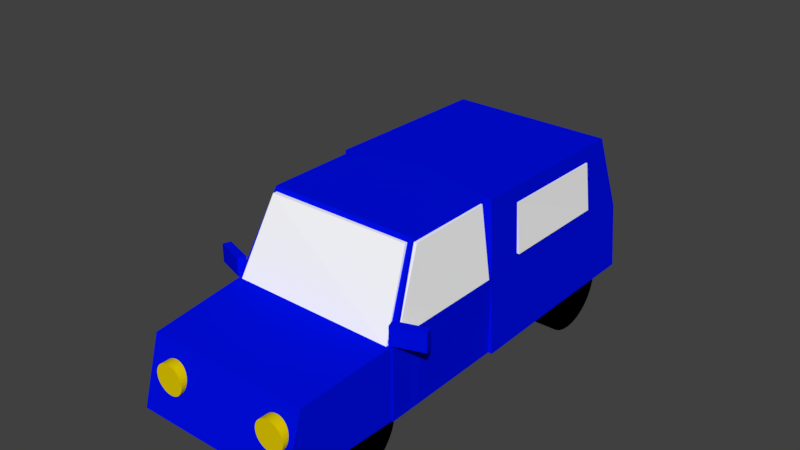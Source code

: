 # Source: 04.blend  (saved by Blender 2.79.0; exported with 4.5.12 LTS)
import bpy
from mathutils import Matrix  # noqa: F401  (used for matrix-valued properties, if any)

bpy.ops.wm.read_factory_settings(use_empty=True)
scene = bpy.context.scene
scene.name = 'Scene'

# ---- collections
col_collection_1 = bpy.data.collections.new('Collection 1'); scene.collection.children.link(col_collection_1)

# ---- materials (node trees are filled in below, after node groups)
mat_material_015 = bpy.data.materials.new('Material.015')
mat_material_015.alpha_threshold = 0.0
mat_material_015.use_transparent_shadow = False
mat_material_015.diffuse_color = (1.0, 1.0, 1.0, 1.0)
mat_material_015.roughness = 0.5
mat_material_009 = bpy.data.materials.new('Material.009')
mat_material_009.alpha_threshold = 0.0
mat_material_009.use_transparent_shadow = False
mat_material_009.diffuse_color = (1.0, 1.0, 1.0, 1.0)
mat_material_009.roughness = 0.5
mat_material_006 = bpy.data.materials.new('Material.006')
mat_material_006.alpha_threshold = 0.0
mat_material_006.use_transparent_shadow = False
mat_material_006.diffuse_color = (0.0, 0.004391, 0.7991, 1.0)
mat_material_006.roughness = 0.5
mat_material = bpy.data.materials.new('Material')
mat_material.alpha_threshold = 0.0
mat_material.use_transparent_shadow = False
mat_material.diffuse_color = (0.0, 0.004391, 0.7991, 1.0)
mat_material.roughness = 0.5
mat_material_013 = bpy.data.materials.new('Material.013')
mat_material_013.alpha_threshold = 0.0
mat_material_013.use_transparent_shadow = False
mat_material_013.diffuse_color = (1.0, 1.0, 1.0, 1.0)
mat_material_013.roughness = 0.5
mat_material_011 = bpy.data.materials.new('Material.011')
mat_material_011.alpha_threshold = 0.0
mat_material_011.use_transparent_shadow = False
mat_material_011.diffuse_color = (0.8, 0.0, 0.003761, 1.0)
mat_material_011.roughness = 0.5
mat_material_010 = bpy.data.materials.new('Material.010')
mat_material_010.alpha_threshold = 0.0
mat_material_010.use_transparent_shadow = False
mat_material_010.diffuse_color = (0.8, 0.6154, 0.0, 1.0)
mat_material_010.roughness = 0.5
mat_material_008 = bpy.data.materials.new('Material.008')
mat_material_008.alpha_threshold = 0.0
mat_material_008.use_transparent_shadow = False
mat_material_008.diffuse_color = (1.0, 1.0, 1.0, 1.0)
mat_material_008.roughness = 0.5
mat_material_004 = bpy.data.materials.new('Material.004')
mat_material_004.alpha_threshold = 0.0
mat_material_004.use_transparent_shadow = False
mat_material_004.diffuse_color = (1.0, 1.0, 1.0, 1.0)
mat_material_004.roughness = 0.5
mat_material_001 = bpy.data.materials.new('Material.001')
mat_material_001.alpha_threshold = 0.0
mat_material_001.use_transparent_shadow = False
mat_material_001.diffuse_color = (0.0, 0.0, 0.0, 1.0)
mat_material_001.roughness = 0.5
mat_material_002 = bpy.data.materials.new('Material.002')
mat_material_002.alpha_threshold = 0.0
mat_material_002.use_transparent_shadow = False
mat_material_002.diffuse_color = (0.0, 0.0, 0.0, 1.0)
mat_material_002.roughness = 0.5
mat_material_003 = bpy.data.materials.new('Material.003')
mat_material_003.alpha_threshold = 0.0
mat_material_003.use_transparent_shadow = False
mat_material_003.diffuse_color = (0.0, 0.0, 0.0, 1.0)
mat_material_003.roughness = 0.5
mat_material_007 = bpy.data.materials.new('Material.007')
mat_material_007.alpha_threshold = 0.0
mat_material_007.use_transparent_shadow = False
mat_material_007.diffuse_color = (0.0, 0.004391, 0.7991, 1.0)
mat_material_007.roughness = 0.5
mat_material_005 = bpy.data.materials.new('Material.005')
mat_material_005.alpha_threshold = 0.0
mat_material_005.use_transparent_shadow = False
mat_material_005.diffuse_color = (0.0, 0.004391, 0.7991, 1.0)
mat_material_005.roughness = 0.5

# ---- material node trees

# ---- world
world_world = bpy.data.worlds.new('World'); scene.world = world_world
world_world.color = (0.05088, 0.05088, 0.05088)
world_world.use_sun_shadow = False
world_world.sun_shadow_jitter_overblur = 0.0
world_world.cycles.sampling_method = 'MANUAL'

# ---- meshes
me_cube_013 = bpy.data.meshes.new('Cube.013')
me_cube_013.from_pydata([(-1.0, -0.9308, -1.0), (-1.0, -1.008, 1.01), (-1.05, 1.69, -1.344), (-1.003, 0.9561, 1.046), (1.0, -0.9298, -1.0), (1.0, -1.007, 1.008), (1.0, 1.683, -1.325), (1.0, 0.9764, 1.029)], [], [(0, 1, 3, 2), (2, 3, 7, 6), (6, 7, 5, 4), (4, 5, 1, 0), (2, 6, 4, 0), (7, 3, 1, 5)])
me_cube_013.materials.append(mat_material_015)
me_cube_013.use_remesh_preserve_volume = False
me_cube_013.use_remesh_preserve_attributes = False
me_cube_013.use_mirror_vertex_groups = False
me_cube_013.update()
me_cube_011 = bpy.data.meshes.new('Cube.011')
me_cube_011.from_pydata([(-1.218, -1.0, -0.5322), (-1.169, -1.0, 0.6901), (-1.223, 1.181, -0.5245), (-1.163, 1.104, 0.6772), (1.116, -1.0, -0.6086), (1.06, -1.0, 0.6815), (1.108, 1.214, -0.64), (1.066, 1.146, 0.6468)], [], [(0, 1, 3, 2), (2, 3, 7, 6), (6, 7, 5, 4), (4, 5, 1, 0), (2, 6, 4, 0), (7, 3, 1, 5)])
me_cube_011.materials.append(mat_material_009)
me_cube_011.use_remesh_preserve_volume = False
me_cube_011.use_remesh_preserve_attributes = False
me_cube_011.use_mirror_vertex_groups = False
me_cube_011.update()
me_cube_010 = bpy.data.meshes.new('Cube.010')
me_cube_010.from_pydata([(-1.065, -1.0, -1.0), (-0.9546, -1.0, 0.8492), (-1.065, 1.05, -0.9834), (-0.9546, 0.7448, 0.8194), (1.064, -1.0, -1.0), (0.9771, -1.0, 0.8492), (1.064, 1.05, -0.983), (0.9771, 0.7448, 0.8194), (-1.01, 1.021, -0.1593), (0.0, 1.051, -0.9824), (0.01174, 0.7448, 0.8194), (1.021, 1.021, -0.1595), (0.005872, 1.021, -0.1597), (-1.065, 0.02509, -0.9849), (-1.01, -1.0, -0.0754), (-0.9546, -0.1276, 0.8343), (-1.037, 1.036, -0.5714), (1.042, 1.036, -0.5712), (1.064, 0.02517, -0.9847), (0.9771, -0.1276, 0.8343), (1.021, -1.0, -0.0754), (-0.9822, 0.8828, 0.3287), (0.9988, 0.8828, 0.3286)], [], [(0, 14, 1, 15, 3, 21, 8, 16, 2, 13), (12, 10, 7, 22, 11), (6, 17, 11, 22, 7, 19, 5, 20, 4, 18), (20, 5, 1, 14), (13, 18, 4, 0), (19, 15, 1, 5), (9, 12, 11, 17, 6), (2, 16, 8, 12, 9), (8, 21, 3, 10, 12), (7, 10, 3, 15, 19), (2, 9, 6, 18, 13), (4, 20, 14, 0)])
me_cube_010.materials.append(mat_material_006)
me_cube_010.use_remesh_preserve_volume = False
me_cube_010.use_remesh_preserve_attributes = False
me_cube_010.use_mirror_vertex_groups = False
me_cube_010.update()
me_cube_009 = bpy.data.meshes.new('Cube.009')
me_cube_009.from_pydata([(-1.0, -1.0, -1.0), (-1.0, -1.0, 1.0), (-1.0, 1.0, -1.0), (-1.0, 1.0, 1.0), (1.0, -1.0, -1.0), (1.0, -1.0, 1.0), (1.0, 1.0, -1.0), (1.0, 1.0, 1.0)], [], [(0, 1, 3, 2), (2, 3, 7, 6), (6, 7, 5, 4), (4, 5, 1, 0), (2, 6, 4, 0), (7, 3, 1, 5)])
me_cube_009.materials.append(mat_material)
me_cube_009.use_remesh_preserve_volume = False
me_cube_009.use_remesh_preserve_attributes = False
me_cube_009.use_mirror_vertex_groups = False
me_cube_009.update()
me_cube_008 = bpy.data.meshes.new('Cube.008')
me_cube_008.from_pydata([(-1.0, -1.0, -1.0), (-1.0, -1.0, 1.0), (-1.0, 1.0, -1.0), (-1.0, 1.0, 1.0), (1.0, -1.0, -1.0), (1.0, -1.0, 1.0), (1.0, 1.0, -1.0), (1.0, 1.0, 1.0)], [], [(0, 1, 3, 2), (2, 3, 7, 6), (6, 7, 5, 4), (4, 5, 1, 0), (2, 6, 4, 0), (7, 3, 1, 5)])
me_cube_008.materials.append(mat_material_013)
me_cube_008.use_remesh_preserve_volume = False
me_cube_008.use_remesh_preserve_attributes = False
me_cube_008.use_mirror_vertex_groups = False
me_cube_008.update()
me_cube_006 = bpy.data.meshes.new('Cube.006')
me_cube_006.from_pydata([(-1.0, -1.0, -1.0), (-1.0, -1.0, 1.0), (-1.0, 1.0, -1.0), (-1.0, 1.0, 1.0), (1.0, -1.0, -1.0), (1.0, -1.0, 1.0), (1.0, 1.0, -1.0), (1.0, 1.0, 1.0)], [], [(0, 1, 3, 2), (2, 3, 7, 6), (6, 7, 5, 4), (4, 5, 1, 0), (2, 6, 4, 0), (7, 3, 1, 5)])
me_cube_006.materials.append(mat_material_013)
me_cube_006.use_remesh_preserve_volume = False
me_cube_006.use_remesh_preserve_attributes = False
me_cube_006.use_mirror_vertex_groups = False
me_cube_006.update()
me_cube_003 = bpy.data.meshes.new('Cube.003')
me_cube_003.from_pydata([(-1.0, -1.0, -1.0), (-1.0, -1.0, 1.0), (-1.0, 1.0, -1.0), (-1.0, 1.0, 1.0), (1.0, -1.0, -1.0), (1.0, -1.0, 1.0), (1.0, 1.0, -1.0), (1.0, 1.0, 1.0)], [], [(0, 1, 3, 2), (2, 3, 7, 6), (6, 7, 5, 4), (4, 5, 1, 0), (2, 6, 4, 0), (7, 3, 1, 5)])
me_cube_003.materials.append(mat_material)
me_cube_003.use_remesh_preserve_volume = False
me_cube_003.use_remesh_preserve_attributes = False
me_cube_003.use_mirror_vertex_groups = False
me_cube_003.update()
me_cube_007 = bpy.data.meshes.new('Cube.007')
me_cube_007.from_pydata([(-1.0, -1.0, -1.0), (-1.0, -1.0, 1.0), (-1.0, 1.0, -1.0), (-1.0, 1.0, 1.0), (1.0, -1.0, -1.0), (1.0, -1.0, 1.0), (1.0, 1.0, -1.0), (1.0, 1.0, 1.0)], [], [(0, 1, 3, 2), (2, 3, 7, 6), (6, 7, 5, 4), (4, 5, 1, 0), (2, 6, 4, 0), (7, 3, 1, 5)])
me_cube_007.materials.append(mat_material_011)
me_cube_007.use_remesh_preserve_volume = False
me_cube_007.use_remesh_preserve_attributes = False
me_cube_007.use_mirror_vertex_groups = False
me_cube_007.update()
me_cylinder_003 = bpy.data.meshes.new('Cylinder.003')
me_cylinder_003.from_pydata([(0.0, 1.0, -1.0), (0.0, 1.0, 1.0), (0.1951, 0.9808, -1.0), (0.1951, 0.9808, 1.0), (0.3827, 0.9239, -1.0), (0.3827, 0.9239, 1.0), (0.5556, 0.8315, -1.0), (0.5556, 0.8315, 1.0), (0.7071, 0.7071, -1.0), (0.7071, 0.7071, 1.0), (0.8315, 0.5556, -1.0), (0.8315, 0.5556, 1.0), (0.9239, 0.3827, -1.0), (0.9239, 0.3827, 1.0), (0.9808, 0.1951, -1.0), (0.9808, 0.1951, 1.0), (1.0, 7.55e-08, -1.0), (1.0, 7.55e-08, 1.0), (0.9808, -0.1951, -1.0), (0.9808, -0.1951, 1.0), (0.9239, -0.3827, -1.0), (0.9239, -0.3827, 1.0), (0.8315, -0.5556, -1.0), (0.8315, -0.5556, 1.0), (0.7071, -0.7071, -1.0), (0.7071, -0.7071, 1.0), (0.5556, -0.8315, -1.0), (0.5556, -0.8315, 1.0), (0.3827, -0.9239, -1.0), (0.3827, -0.9239, 1.0), (0.1951, -0.9808, -1.0), (0.1951, -0.9808, 1.0), (-3.258e-07, -1.0, -1.0), (-3.258e-07, -1.0, 1.0), (-0.1951, -0.9808, -1.0), (-0.1951, -0.9808, 1.0), (-0.3827, -0.9239, -1.0), (-0.3827, -0.9239, 1.0), (-0.5556, -0.8315, -1.0), (-0.5556, -0.8315, 1.0), (-0.7071, -0.7071, -1.0), (-0.7071, -0.7071, 1.0), (-0.8315, -0.5556, -1.0), (-0.8315, -0.5556, 1.0), (-0.9239, -0.3827, -1.0), (-0.9239, -0.3827, 1.0), (-0.9808, -0.1951, -1.0), (-0.9808, -0.1951, 1.0), (-1.0, 9.656e-07, -1.0), (-1.0, 9.656e-07, 1.0), (-0.9808, 0.1951, -1.0), (-0.9808, 0.1951, 1.0), (-0.9239, 0.3827, -1.0), (-0.9239, 0.3827, 1.0), (-0.8315, 0.5556, -1.0), (-0.8315, 0.5556, 1.0), (-0.7071, 0.7071, -1.0), (-0.7071, 0.7071, 1.0), (-0.5556, 0.8315, -1.0), (-0.5556, 0.8315, 1.0), (-0.3827, 0.9239, -1.0), (-0.3827, 0.9239, 1.0), (-0.1951, 0.9808, -1.0), (-0.1951, 0.9808, 1.0)], [], [(0, 1, 3, 2), (2, 3, 5, 4), (4, 5, 7, 6), (6, 7, 9, 8), (8, 9, 11, 10), (10, 11, 13, 12), (12, 13, 15, 14), (14, 15, 17, 16), (16, 17, 19, 18), (18, 19, 21, 20), (20, 21, 23, 22), (22, 23, 25, 24), (24, 25, 27, 26), (26, 27, 29, 28), (28, 29, 31, 30), (30, 31, 33, 32), (32, 33, 35, 34), (34, 35, 37, 36), (36, 37, 39, 38), (38, 39, 41, 40), (40, 41, 43, 42), (42, 43, 45, 44), (44, 45, 47, 46), (46, 47, 49, 48), (48, 49, 51, 50), (50, 51, 53, 52), (52, 53, 55, 54), (54, 55, 57, 56), (56, 57, 59, 58), (58, 59, 61, 60), (3, 1, 63, 61, 59, 57, 55, 53, 51, 49, 47, 45, 43, 41, 39, 37, 35, 33, 31, 29, 27, 25, 23, 21, 19, 17, 15, 13, 11, 9, 7, 5), (60, 61, 63, 62), (62, 63, 1, 0), (0, 2, 4, 6, 8, 10, 12, 14, 16, 18, 20, 22, 24, 26, 28, 30, 32, 34, 36, 38, 40, 42, 44, 46, 48, 50, 52, 54, 56, 58, 60, 62)])
me_cylinder_003.materials.append(mat_material_010)
me_cylinder_003.use_remesh_preserve_volume = False
me_cylinder_003.use_remesh_preserve_attributes = False
me_cylinder_003.use_mirror_vertex_groups = False
me_cylinder_003.update()
me_cube_005 = bpy.data.meshes.new('Cube.005')
me_cube_005.from_pydata([(-1.188, -1.632, -0.9608), (-1.039, -0.9044, -0.05951), (-1.196, 1.186, -0.9664), (-1.035, 1.135, -0.05138), (1.153, -1.756, -0.9758), (1.047, -0.9762, -0.05951), (1.153, 1.178, -0.9842), (1.028, 1.155, -0.05598), (-0.9818, -0.07433, 0.415), (-0.9818, -0.07433, 1.504), (-0.9818, -0.01683, 0.415), (-0.9818, -0.01683, 1.504), (1.155, -0.07433, 0.415), (1.155, -0.07433, 1.504), (1.155, -0.01683, 0.415), (1.155, -0.01683, 1.504)], [], [(0, 1, 3, 2), (2, 3, 7, 6), (6, 7, 5, 4), (4, 5, 1, 0), (2, 6, 4, 0), (7, 3, 1, 5)])
me_cube_005.materials.append(mat_material_008)
me_cube_005.use_remesh_preserve_volume = False
me_cube_005.use_remesh_preserve_attributes = False
me_cube_005.use_mirror_vertex_groups = False
me_cube_005.update()
me_cube_004 = bpy.data.meshes.new('Cube.004')
me_cube_004.from_pydata([(-1.097, -1.586, -1.0), (-0.9457, -1.148, 0.006732), (-1.091, 0.2197, -0.9294), (-0.9338, 0.006514, 0.006732), (1.116, -1.605, -1.0), (0.9815, -1.128, 0.006732), (1.11, 0.2086, -0.9269), (0.9848, 0.006514, 0.00872)], [], [(0, 1, 3, 2), (2, 3, 7, 6), (6, 7, 5, 4), (4, 5, 1, 0), (2, 6, 4, 0), (7, 3, 1, 5)])
me_cube_004.materials.append(mat_material_004)
me_cube_004.use_remesh_preserve_volume = False
me_cube_004.use_remesh_preserve_attributes = False
me_cube_004.use_mirror_vertex_groups = False
me_cube_004.update()
me_cylinder_002 = bpy.data.meshes.new('Cylinder.002')
me_cylinder_002.from_pydata([(0.0, 1.0, -1.0), (0.0, 1.0, 1.0), (0.1951, 0.9808, -1.0), (0.1951, 0.9808, 1.0), (0.3827, 0.9239, -1.0), (0.3827, 0.9239, 1.0), (0.5556, 0.8315, -1.0), (0.5556, 0.8315, 1.0), (0.7071, 0.7071, -1.0), (0.7071, 0.7071, 1.0), (0.8315, 0.5556, -1.0), (0.8315, 0.5556, 1.0), (0.9239, 0.3827, -1.0), (0.9239, 0.3827, 1.0), (0.9808, 0.1951, -1.0), (0.9808, 0.1951, 1.0), (1.0, 7.55e-08, -1.0), (1.0, 7.55e-08, 1.0), (0.9808, -0.1951, -1.0), (0.9808, -0.1951, 1.0), (0.9239, -0.3827, -1.0), (0.9239, -0.3827, 1.0), (0.8315, -0.5556, -1.0), (0.8315, -0.5556, 1.0), (0.7071, -0.7071, -1.0), (0.7071, -0.7071, 1.0), (0.5556, -0.8315, -1.0), (0.5556, -0.8315, 1.0), (0.3827, -0.9239, -1.0), (0.3827, -0.9239, 1.0), (0.1951, -0.9808, -1.0), (0.1951, -0.9808, 1.0), (-3.258e-07, -1.0, -1.0), (-3.258e-07, -1.0, 1.0), (-0.1951, -0.9808, -1.0), (-0.1951, -0.9808, 1.0), (-0.3827, -0.9239, -1.0), (-0.3827, -0.9239, 1.0), (-0.5556, -0.8315, -1.0), (-0.5556, -0.8315, 1.0), (-0.7071, -0.7071, -1.0), (-0.7071, -0.7071, 1.0), (-0.8315, -0.5556, -1.0), (-0.8315, -0.5556, 1.0), (-0.9239, -0.3827, -1.0), (-0.9239, -0.3827, 1.0), (-0.9808, -0.1951, -1.0), (-0.9808, -0.1951, 1.0), (-1.0, 9.656e-07, -1.0), (-1.0, 9.656e-07, 1.0), (-0.9808, 0.1951, -1.0), (-0.9808, 0.1951, 1.0), (-0.9239, 0.3827, -1.0), (-0.9239, 0.3827, 1.0), (-0.8315, 0.5556, -1.0), (-0.8315, 0.5556, 1.0), (-0.7071, 0.7071, -1.0), (-0.7071, 0.7071, 1.0), (-0.5556, 0.8315, -1.0), (-0.5556, 0.8315, 1.0), (-0.3827, 0.9239, -1.0), (-0.3827, 0.9239, 1.0), (-0.1951, 0.9808, -1.0), (-0.1951, 0.9808, 1.0)], [], [(0, 1, 3, 2), (2, 3, 5, 4), (4, 5, 7, 6), (6, 7, 9, 8), (8, 9, 11, 10), (10, 11, 13, 12), (12, 13, 15, 14), (14, 15, 17, 16), (16, 17, 19, 18), (18, 19, 21, 20), (20, 21, 23, 22), (22, 23, 25, 24), (24, 25, 27, 26), (26, 27, 29, 28), (28, 29, 31, 30), (30, 31, 33, 32), (32, 33, 35, 34), (34, 35, 37, 36), (36, 37, 39, 38), (38, 39, 41, 40), (40, 41, 43, 42), (42, 43, 45, 44), (44, 45, 47, 46), (46, 47, 49, 48), (48, 49, 51, 50), (50, 51, 53, 52), (52, 53, 55, 54), (54, 55, 57, 56), (56, 57, 59, 58), (58, 59, 61, 60), (3, 1, 63, 61, 59, 57, 55, 53, 51, 49, 47, 45, 43, 41, 39, 37, 35, 33, 31, 29, 27, 25, 23, 21, 19, 17, 15, 13, 11, 9, 7, 5), (60, 61, 63, 62), (62, 63, 1, 0), (0, 2, 4, 6, 8, 10, 12, 14, 16, 18, 20, 22, 24, 26, 28, 30, 32, 34, 36, 38, 40, 42, 44, 46, 48, 50, 52, 54, 56, 58, 60, 62)])
me_cylinder_002.materials.append(mat_material_001)
me_cylinder_002.use_remesh_preserve_volume = False
me_cylinder_002.use_remesh_preserve_attributes = False
me_cylinder_002.use_mirror_vertex_groups = False
me_cylinder_002.update()
me_cylinder_001 = bpy.data.meshes.new('Cylinder.001')
me_cylinder_001.from_pydata([(0.0, 1.0, -1.0), (0.0, 1.0, 1.0), (0.1951, 0.9808, -1.0), (0.1951, 0.9808, 1.0), (0.3827, 0.9239, -1.0), (0.3827, 0.9239, 1.0), (0.5556, 0.8315, -1.0), (0.5556, 0.8315, 1.0), (0.7071, 0.7071, -1.0), (0.7071, 0.7071, 1.0), (0.8315, 0.5556, -1.0), (0.8315, 0.5556, 1.0), (0.9239, 0.3827, -1.0), (0.9239, 0.3827, 1.0), (0.9808, 0.1951, -1.0), (0.9808, 0.1951, 1.0), (1.0, 7.55e-08, -1.0), (1.0, 7.55e-08, 1.0), (0.9808, -0.1951, -1.0), (0.9808, -0.1951, 1.0), (0.9239, -0.3827, -1.0), (0.9239, -0.3827, 1.0), (0.8315, -0.5556, -1.0), (0.8315, -0.5556, 1.0), (0.7071, -0.7071, -1.0), (0.7071, -0.7071, 1.0), (0.5556, -0.8315, -1.0), (0.5556, -0.8315, 1.0), (0.3827, -0.9239, -1.0), (0.3827, -0.9239, 1.0), (0.1951, -0.9808, -1.0), (0.1951, -0.9808, 1.0), (-3.258e-07, -1.0, -1.0), (-3.258e-07, -1.0, 1.0), (-0.1951, -0.9808, -1.0), (-0.1951, -0.9808, 1.0), (-0.3827, -0.9239, -1.0), (-0.3827, -0.9239, 1.0), (-0.5556, -0.8315, -1.0), (-0.5556, -0.8315, 1.0), (-0.7071, -0.7071, -1.0), (-0.7071, -0.7071, 1.0), (-0.8315, -0.5556, -1.0), (-0.8315, -0.5556, 1.0), (-0.9239, -0.3827, -1.0), (-0.9239, -0.3827, 1.0), (-0.9808, -0.1951, -1.0), (-0.9808, -0.1951, 1.0), (-1.0, 9.656e-07, -1.0), (-1.0, 9.656e-07, 1.0), (-0.9808, 0.1951, -1.0), (-0.9808, 0.1951, 1.0), (-0.9239, 0.3827, -1.0), (-0.9239, 0.3827, 1.0), (-0.8315, 0.5556, -1.0), (-0.8315, 0.5556, 1.0), (-0.7071, 0.7071, -1.0), (-0.7071, 0.7071, 1.0), (-0.5556, 0.8315, -1.0), (-0.5556, 0.8315, 1.0), (-0.3827, 0.9239, -1.0), (-0.3827, 0.9239, 1.0), (-0.1951, 0.9808, -1.0), (-0.1951, 0.9808, 1.0)], [], [(0, 1, 3, 2), (2, 3, 5, 4), (4, 5, 7, 6), (6, 7, 9, 8), (8, 9, 11, 10), (10, 11, 13, 12), (12, 13, 15, 14), (14, 15, 17, 16), (16, 17, 19, 18), (18, 19, 21, 20), (20, 21, 23, 22), (22, 23, 25, 24), (24, 25, 27, 26), (26, 27, 29, 28), (28, 29, 31, 30), (30, 31, 33, 32), (32, 33, 35, 34), (34, 35, 37, 36), (36, 37, 39, 38), (38, 39, 41, 40), (40, 41, 43, 42), (42, 43, 45, 44), (44, 45, 47, 46), (46, 47, 49, 48), (48, 49, 51, 50), (50, 51, 53, 52), (52, 53, 55, 54), (54, 55, 57, 56), (56, 57, 59, 58), (58, 59, 61, 60), (3, 1, 63, 61, 59, 57, 55, 53, 51, 49, 47, 45, 43, 41, 39, 37, 35, 33, 31, 29, 27, 25, 23, 21, 19, 17, 15, 13, 11, 9, 7, 5), (60, 61, 63, 62), (62, 63, 1, 0), (0, 2, 4, 6, 8, 10, 12, 14, 16, 18, 20, 22, 24, 26, 28, 30, 32, 34, 36, 38, 40, 42, 44, 46, 48, 50, 52, 54, 56, 58, 60, 62)])
me_cylinder_001.materials.append(mat_material_002)
me_cylinder_001.use_remesh_preserve_volume = False
me_cylinder_001.use_remesh_preserve_attributes = False
me_cylinder_001.use_mirror_vertex_groups = False
me_cylinder_001.update()
me_cylinder = bpy.data.meshes.new('Cylinder')
me_cylinder.from_pydata([(0.0, 1.0, -1.0), (0.0, 1.0, 1.0), (0.1951, 0.9808, -1.0), (0.1951, 0.9808, 1.0), (0.3827, 0.9239, -1.0), (0.3827, 0.9239, 1.0), (0.5556, 0.8315, -1.0), (0.5556, 0.8315, 1.0), (0.7071, 0.7071, -1.0), (0.7071, 0.7071, 1.0), (0.8315, 0.5556, -1.0), (0.8315, 0.5556, 1.0), (0.9239, 0.3827, -1.0), (0.9239, 0.3827, 1.0), (0.9808, 0.1951, -1.0), (0.9808, 0.1951, 1.0), (1.0, 7.55e-08, -1.0), (1.0, 7.55e-08, 1.0), (0.9808, -0.1951, -1.0), (0.9808, -0.1951, 1.0), (0.9239, -0.3827, -1.0), (0.9239, -0.3827, 1.0), (0.8315, -0.5556, -1.0), (0.8315, -0.5556, 1.0), (0.7071, -0.7071, -1.0), (0.7071, -0.7071, 1.0), (0.5556, -0.8315, -1.0), (0.5556, -0.8315, 1.0), (0.3827, -0.9239, -1.0), (0.3827, -0.9239, 1.0), (0.1951, -0.9808, -1.0), (0.1951, -0.9808, 1.0), (-3.258e-07, -1.0, -1.0), (-3.258e-07, -1.0, 1.0), (-0.1951, -0.9808, -1.0), (-0.1951, -0.9808, 1.0), (-0.3827, -0.9239, -1.0), (-0.3827, -0.9239, 1.0), (-0.5556, -0.8315, -1.0), (-0.5556, -0.8315, 1.0), (-0.7071, -0.7071, -1.0), (-0.7071, -0.7071, 1.0), (-0.8315, -0.5556, -1.0), (-0.8315, -0.5556, 1.0), (-0.9239, -0.3827, -1.0), (-0.9239, -0.3827, 1.0), (-0.9808, -0.1951, -1.0), (-0.9808, -0.1951, 1.0), (-1.0, 9.656e-07, -1.0), (-1.0, 9.656e-07, 1.0), (-0.9808, 0.1951, -1.0), (-0.9808, 0.1951, 1.0), (-0.9239, 0.3827, -1.0), (-0.9239, 0.3827, 1.0), (-0.8315, 0.5556, -1.0), (-0.8315, 0.5556, 1.0), (-0.7071, 0.7071, -1.0), (-0.7071, 0.7071, 1.0), (-0.5556, 0.8315, -1.0), (-0.5556, 0.8315, 1.0), (-0.3827, 0.9239, -1.0), (-0.3827, 0.9239, 1.0), (-0.1951, 0.9808, -1.0), (-0.1951, 0.9808, 1.0)], [], [(0, 1, 3, 2), (2, 3, 5, 4), (4, 5, 7, 6), (6, 7, 9, 8), (8, 9, 11, 10), (10, 11, 13, 12), (12, 13, 15, 14), (14, 15, 17, 16), (16, 17, 19, 18), (18, 19, 21, 20), (20, 21, 23, 22), (22, 23, 25, 24), (24, 25, 27, 26), (26, 27, 29, 28), (28, 29, 31, 30), (30, 31, 33, 32), (32, 33, 35, 34), (34, 35, 37, 36), (36, 37, 39, 38), (38, 39, 41, 40), (40, 41, 43, 42), (42, 43, 45, 44), (44, 45, 47, 46), (46, 47, 49, 48), (48, 49, 51, 50), (50, 51, 53, 52), (52, 53, 55, 54), (54, 55, 57, 56), (56, 57, 59, 58), (58, 59, 61, 60), (3, 1, 63, 61, 59, 57, 55, 53, 51, 49, 47, 45, 43, 41, 39, 37, 35, 33, 31, 29, 27, 25, 23, 21, 19, 17, 15, 13, 11, 9, 7, 5), (60, 61, 63, 62), (62, 63, 1, 0), (0, 2, 4, 6, 8, 10, 12, 14, 16, 18, 20, 22, 24, 26, 28, 30, 32, 34, 36, 38, 40, 42, 44, 46, 48, 50, 52, 54, 56, 58, 60, 62)])
me_cylinder.materials.append(mat_material_003)
me_cylinder.use_remesh_preserve_volume = False
me_cylinder.use_remesh_preserve_attributes = False
me_cylinder.use_mirror_vertex_groups = False
me_cylinder.update()
me_cube_002 = bpy.data.meshes.new('Cube.002')
me_cube_002.from_pydata([(-0.9256, -0.9651, -1.0), (-0.9256, -0.7179, 0.7455), (-1.0, 1.0, -1.0), (-1.0, 1.0, 1.0), (0.9256, -0.9651, -1.0), (0.9256, -0.7179, 0.7455), (1.0, 1.0, -1.0), (1.0, 1.0, 1.0)], [], [(0, 1, 3, 2), (2, 3, 7, 6), (6, 7, 5, 4), (4, 5, 1, 0), (2, 6, 4, 0), (7, 3, 1, 5)])
me_cube_002.materials.append(mat_material_007)
me_cube_002.use_remesh_preserve_volume = False
me_cube_002.use_remesh_preserve_attributes = False
me_cube_002.use_mirror_vertex_groups = False
me_cube_002.update()
me_cube_001 = bpy.data.meshes.new('Cube.001')
me_cube_001.from_pydata([(-1.18, -1.444, -1.0), (-1.0, -1.0, 1.0), (-1.18, 0.2635, -1.0), (-1.0, 0.2692, 1.0), (1.149, -1.496, -1.0), (1.0, -1.0, 1.0), (1.149, 0.2635, -1.0), (1.0, 0.2793, 1.0), (-1.18, 0.05205, -1.0), (-1.18, -1.444, 0.0), (-1.0, 0.2525, 1.0), (-1.18, 0.2635, 0.0), (0.0, 0.2635, -1.0), (0.0, 0.5273, 1.0), (1.149, 0.2635, 0.0), (1.149, 0.0, -1.0), (1.0, 0.2625, 1.0), (1.149, -1.496, 0.0), (0.0, -1.496, -1.0), (0.0, -1.0, 1.0), (0.0, 0.515, 1.0), (0.0, 0.0, -1.0), (0.0, -1.496, 0.0), (1.149, 0.0, 0.0), (0.0, 0.2635, 0.0), (-1.18, 0.05205, 0.0)], [], [(25, 10, 3, 11), (24, 13, 7, 14), (23, 16, 5, 17), (22, 19, 1, 9), (21, 15, 4, 18), (20, 10, 1, 19), (16, 20, 19, 5), (7, 13, 20, 16), (13, 3, 10, 20), (8, 21, 18, 0), (2, 12, 21, 8), (12, 6, 15, 21), (18, 22, 9, 0), (4, 17, 22, 18), (17, 5, 19, 22), (15, 23, 17, 4), (6, 14, 23, 15), (14, 7, 16, 23), (12, 24, 14, 6), (2, 11, 24, 12), (11, 3, 13, 24), (8, 25, 11, 2), (0, 9, 25, 8), (9, 1, 10, 25)])
me_cube_001.materials.append(mat_material_005)
me_cube_001.use_remesh_preserve_volume = False
me_cube_001.use_remesh_preserve_attributes = False
me_cube_001.use_mirror_vertex_groups = False
me_cube_001.update()

# ---- objects
ob_cube_013 = bpy.data.objects.new('Cube.013', me_cube_013)
ob_cube_011 = bpy.data.objects.new('Cube.011', me_cube_011)
ob_cube_002 = bpy.data.objects.new('Cube.002', me_cube_010)
ob_cube_010 = bpy.data.objects.new('Cube.010', me_cube_009)
ob_cube_009 = bpy.data.objects.new('Cube.009', me_cube_008)
ob_cube_008 = bpy.data.objects.new('Cube.008', me_cube_006)
ob_cube_005 = bpy.data.objects.new('Cube.005', me_cube_003)
ob_cube_007 = bpy.data.objects.new('Cube.007', me_cube_007)
ob_cube_006 = bpy.data.objects.new('Cube.006', me_cube_007)
ob_cylinder_005 = bpy.data.objects.new('Cylinder.005', me_cylinder_003)
ob_cylinder_004 = bpy.data.objects.new('Cylinder.004', me_cylinder_003)
ob_cube_004 = bpy.data.objects.new('Cube.004', me_cube_005)
ob_cube_003 = bpy.data.objects.new('Cube.003', me_cube_004)
ob_cylinder_003 = bpy.data.objects.new('Cylinder.003', me_cylinder_002)
ob_cylinder_002 = bpy.data.objects.new('Cylinder.002', me_cylinder_001)
ob_cylinder_001 = bpy.data.objects.new('Cylinder.001', me_cylinder_001)
ob_cylinder = bpy.data.objects.new('Cylinder', me_cylinder)
ob_cube_001 = bpy.data.objects.new('Cube.001', me_cube_002)
ob_cube = bpy.data.objects.new('Cube', me_cube_001)

# ---- transforms, parenting, visibility, modifiers, constraints
ob_cube_013.location = (0.01797, 2.24, 2.806)
ob_cube_013.scale = (1.0, 0.4523, 0.3879)
ob_cube_013.lineart.crease_threshold = 0.0
ob_cube_011.location = (0.06266, 1.474, 2.711)
ob_cube_011.scale = (1.0, 0.703, 0.5087)
ob_cube_011.lineart.crease_threshold = 0.0
ob_cube_002.location = (-0.00259, 1.631, 2.356)
ob_cube_002.scale = (1.13, 1.368, 1.083)
ob_cube_002.lineart.crease_threshold = 0.0
ob_cube_010.location = (-1.349, -1.397, 2.365)
ob_cube_010.rotation_euler = (0.0, -0.0, -0.3211)
ob_cube_010.scale = (0.2122, -0.05534, 0.1218)
ob_cube_010.lineart.crease_threshold = 0.0
ob_cube_009.location = (-1.337, -1.37, 2.365)
ob_cube_009.rotation_euler = (0.0, -0.0, -0.3211)
ob_cube_009.scale = (-0.1949, -0.03144, 0.1)
ob_cube_009.lineart.crease_threshold = 0.0
ob_cube_008.location = (1.291, -1.372, 2.378)
ob_cube_008.rotation_euler = (0.0, -0.0, 0.3392)
ob_cube_008.scale = (-0.1949, -0.03144, 0.1)
ob_cube_008.lineart.crease_threshold = 0.0
ob_cube_005.location = (1.298, -1.4, 2.378)
ob_cube_005.rotation_euler = (0.0, -0.0, 0.3392)
ob_cube_005.scale = (0.2122, -0.05534, 0.1218)
ob_cube_005.lineart.crease_threshold = 0.0
ob_cube_007.location = (-0.889, 2.905, 1.742)
ob_cube_007.scale = (0.1739, -0.1985, 0.2875)
ob_cube_007.lineart.crease_threshold = 0.0
ob_cube_006.location = (0.8871, 2.894, 1.762)
ob_cube_006.scale = (0.1739, -0.1985, 0.2875)
ob_cube_006.lineart.crease_threshold = 0.0
ob_cylinder_005.location = (-0.7258, -2.898, 1.776)
ob_cylinder_005.rotation_euler = (1.571, -0.0, 0.0)
ob_cylinder_005.scale = (0.1982, 0.1982, 0.0703)
ob_cylinder_005.lineart.crease_threshold = 0.0
ob_cylinder_004.location = (0.7872, -2.898, 1.784)
ob_cylinder_004.rotation_euler = (1.571, -0.0, 0.0)
ob_cylinder_004.scale = (0.1982, 0.1982, 0.0703)
ob_cylinder_004.lineart.crease_threshold = 0.0
ob_cube_004.location = (0.002815, -0.4444, 3.279)
ob_cube_004.scale = (1.0, 0.5528, 1.0)
ob_cube_004.lineart.crease_threshold = 0.0
ob_cube_003.location = (-0.02361, 0.06354, 3.212)
ob_cube_003.lineart.crease_threshold = 0.0
ob_cylinder_003.location = (-0.8759, -1.884, 1.204)
ob_cylinder_003.rotation_euler = (-0.0, 1.571, -0.0)
ob_cylinder_003.scale = (0.57, 0.57, 0.1646)
ob_cylinder_003.lineart.crease_threshold = 0.0
ob_cylinder_002.location = (-0.8569, 2.335, 1.153)
ob_cylinder_002.rotation_euler = (-0.0, 1.571, -0.0)
ob_cylinder_002.scale = (0.57, 0.57, 0.1646)
ob_cylinder_002.lineart.crease_threshold = 0.0
ob_cylinder_001.location = (0.8492, 2.332, 1.15)
ob_cylinder_001.rotation_euler = (-0.0, 1.571, -0.0)
ob_cylinder_001.scale = (0.57, 0.57, 0.1646)
ob_cylinder_001.lineart.crease_threshold = 0.0
ob_cylinder.location = (0.8726, -1.901, 1.266)
ob_cylinder.rotation_euler = (-0.0, 1.571, -0.0)
ob_cylinder.scale = (0.57, 0.57, 0.1646)
ob_cylinder.lineart.crease_threshold = 0.0
ob_cube_001.location = (-0.01477, -2.073, 1.775)
ob_cube_001.scale = (1.17, 1.0, 0.4947)
ob_cube_001.lineart.crease_threshold = 0.0
ob_cube.location = (0.0, 0.0, 2.276)
ob_cube.lineart.crease_threshold = 0.0

# ---- collection membership
col_collection_1.objects.link(ob_cube_013)
col_collection_1.objects.link(ob_cube_011)
col_collection_1.objects.link(ob_cube_002)
col_collection_1.objects.link(ob_cube_010)
col_collection_1.objects.link(ob_cube_009)
col_collection_1.objects.link(ob_cube_008)
col_collection_1.objects.link(ob_cube_005)
col_collection_1.objects.link(ob_cube_007)
col_collection_1.objects.link(ob_cube_006)
col_collection_1.objects.link(ob_cylinder_005)
col_collection_1.objects.link(ob_cylinder_004)
col_collection_1.objects.link(ob_cube_004)
col_collection_1.objects.link(ob_cube_003)
col_collection_1.objects.link(ob_cylinder_003)
col_collection_1.objects.link(ob_cylinder_002)
col_collection_1.objects.link(ob_cylinder_001)
col_collection_1.objects.link(ob_cylinder)
col_collection_1.objects.link(ob_cube_001)
col_collection_1.objects.link(ob_cube)

# ---- scene / render settings (as saved in the file)
scene.frame_start = 1; scene.frame_end = 250; scene.frame_set(1)
scene.render.engine = 'BLENDER_EEVEE_NEXT'
scene.render.resolution_percentage = 50
scene.render.dither_intensity = 0.0
scene.cycles.use_denoising = False
scene.cycles.samples = 128
scene.cycles.sampling_pattern = 'TABULATED_SOBOL'
scene.cycles.use_adaptive_sampling = False
scene.cycles.use_light_tree = False
scene.cycles.blur_glossy = 0.0
scene.cycles.sample_clamp_indirect = 0.0
scene.view_settings.view_transform = 'Standard'
bpy.context.view_layer.update()

# ---- added for rendering (the .blend has no active camera and no usable light): camera, sun
cam_auto = bpy.data.cameras.new('AutoCamera')
cam_auto.lens = 50.0
cam_auto.sensor_width = 36.0
cam_auto.clip_end = 1000.0
ob_auto_camera = bpy.data.objects.new('AutoCamera', cam_auto)
scene.collection.objects.link(ob_auto_camera)
ob_auto_camera.location = (7.42861, -8.91234, 8.64503)
ob_auto_camera.rotation_euler = (1.09748, -7.21219e-08, 0.694738)
scene.camera = ob_auto_camera
light_auto_sun = bpy.data.lights.new('AutoSun', 'SUN')
light_auto_sun.energy = 3.0
light_auto_sun.angle = 0.0523599
ob_auto_sun = bpy.data.objects.new('AutoSun', light_auto_sun)
scene.collection.objects.link(ob_auto_sun)
ob_auto_sun.rotation_euler = (0.872665, 0.174533, 0.523599)
bpy.context.view_layer.update()
